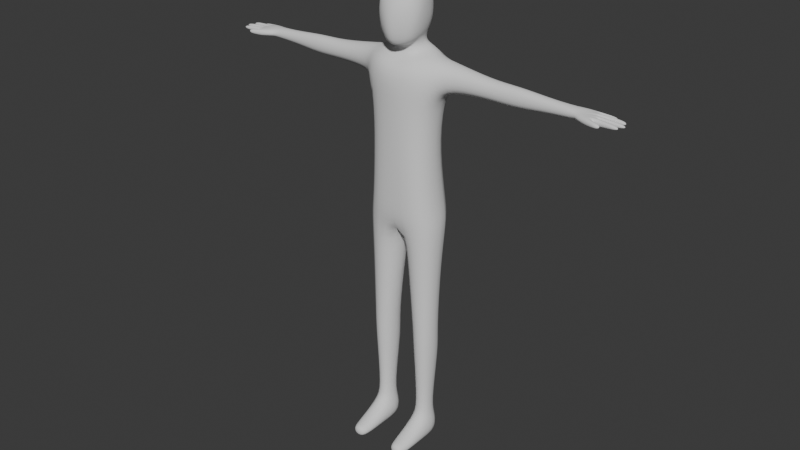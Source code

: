 # Source: human.blend  (saved by Blender 4.3.32; exported with 4.5.12 LTS)
import bpy
from mathutils import Matrix  # noqa: F401  (used for matrix-valued properties, if any)

bpy.ops.wm.read_factory_settings(use_empty=True)
scene = bpy.context.scene
scene.name = 'Scene'

# ---- collections
col_collection = bpy.data.collections.new('Collection'); scene.collection.children.link(col_collection)

# ---- world
world_world = bpy.data.worlds.new('World'); scene.world = world_world
world_world.use_nodes = True; world_world.node_tree.nodes.clear()
_N = world_world.node_tree.nodes; _L = world_world.node_tree.links
n0 = _N.new('ShaderNodeOutputWorld'); n0.name = 'World Output'; n0.location = (300, 300)
n1 = _N.new('ShaderNodeBackground'); n1.name = 'Background'; n1.location = (10, 300)
n1.inputs[0].default_value = (0.05088, 0.05088, 0.05088, 1.0)
_L.new(n1.outputs[0], n0.inputs[0])
n0.is_active_output = True
world_world.color = (0.05088, 0.05088, 0.05088)
world_world.sun_shadow_jitter_overblur = 0.0

# ---- meshes
me_cube = bpy.data.meshes.new('Cube')
me_cube.from_pydata([(0.3095, -0.3428, -1.946), (0.0, -0.6937, 4.701), (0.3095, 0.3484, -1.946), (0.0, 0.6484, 4.901), (0.99, 0.676, 1.0), (0.99, -0.4793, 1.0), (0.0, 0.676, 1.0), (0.0, -0.4793, 1.0), (0.8855, 0.3484, -1.946), (1.0, 0.551, 4.971), (0.8855, -0.3428, -1.946), (1.0, -0.111, 4.971), (0.3085, 0.4396, -2.396), (0.3085, -0.344, -2.396), (0.8865, 0.4396, -2.396), (0.8865, -0.344, -2.396), (0.33, 0.324, -4.4), (0.33, -0.3408, -4.399), (0.87, 0.324, -4.4), (0.87, -0.3408, -4.399), (0.3, 0.36, -5.0), (0.3, -0.3432, -5.001), (0.9, 0.36, -5.0), (0.9, -0.3432, -5.001), (0.3705, -0.9976, -4.7), (0.8295, -0.9976, -4.7), (0.345, -0.9988, -5.001), (0.855, -0.9988, -5.001), (0.465, -1.208, -4.699), (0.735, -1.208, -4.699), (0.45, -1.209, -5.0), (0.75, -1.209, -5.0), (0.0, -0.6277, 3.946), (1.0, -0.111, 4.271), (0.0, 0.6773, 3.946), (1.0, 0.551, 4.271), (0.8134, -0.4765, 2.756), (0.0, 0.6189, 2.756), (0.8134, 0.4819, 2.756), (0.0, -0.5739, 2.753), (0.7391, 0.6484, 5.101), (0.7391, -0.4937, 5.001), (0.8539, -0.4477, 3.946), (0.8539, 0.5873, 3.946), (2.751, 0.415, 4.799), (2.751, 0.02505, 4.799), (2.751, 0.02505, 4.287), (2.751, 0.415, 4.287), (0.0, -0.14, 5.001), (0.0, 0.44, 5.191), (0.3509, -0.14, 5.001), (0.3509, 0.44, 5.191), (0.0, -0.2089, 5.276), (0.0, 0.4931, 5.366), (0.3422, -0.1189, 5.366), (0.2849, 0.4031, 5.366), (0.0, -0.1189, 6.716), (0.0, 0.3131, 6.716), (0.3422, -0.1189, 6.626), (0.3143, 0.3131, 6.626), (0.4109, 0.3154, 5.623), (0.4746, -0.09057, 5.476), (0.4467, 0.3131, 6.446), (0.5646, -0.1189, 6.446), (0.0, 0.6092, 5.708), (0.1661, 0.5849, 5.702), (0.0, 0.6069, 6.446), (0.1343, 0.59, 6.446), (0.2985, 0.478, 5.672), (0.2966, 0.5009, 6.446), (0.1622, -0.5165, 5.186), (0.0, -0.6234, 5.186), (0.3422, -0.4355, 6.446), (0.0, -0.5424, 6.446), (0.4145, -0.3464, 6.446), (0.3846, -0.4004, 5.366), (0.4797, 0.3557, 5.906), (0.5697, -0.2023, 5.906), (0.15, 0.6349, 5.906), (0.0, 0.6511, 5.906), (0.2946, 0.5524, 5.906), (0.2361, -0.6322, 5.906), (0.0, -0.7026, 5.906), (0.4887, -0.4482, 5.906), (4.933, -0.04926, 4.568), (4.868, -0.1476, 4.568), (4.868, -0.1476, 4.476), (4.933, -0.04926, 4.476), (4.177, 0.07684, 4.42), (4.177, 0.07684, 4.657), (4.654, 0.4046, 4.624), (4.654, 0.4046, 4.42), (4.284, 0.02579, 4.427), (4.368, -0.004697, 4.433), (4.504, -0.04513, 4.439), (4.578, 0.2934, 4.617), (4.658, 0.1899, 4.611), (4.582, 0.0743, 4.605), (4.504, -0.04513, 4.605), (4.368, -0.004697, 4.622), (4.284, 0.02579, 4.635), (4.582, 0.0743, 4.439), (4.658, 0.1899, 4.433), (4.578, 0.2934, 4.427), (5.244, 0.3551, 4.481), (5.226, 0.4631, 4.478), (5.226, 0.4631, 4.566), (5.244, 0.3551, 4.563), (5.321, 0.2932, 4.562), (5.32, 0.1876, 4.559), (5.32, 0.1876, 4.485), (5.321, 0.2932, 4.482), (5.248, 0.124, 4.558), (5.23, 0.02303, 4.555), (5.23, 0.02303, 4.489), (5.248, 0.124, 4.486), (4.035, 0.09323, 4.687), (4.03, 0.3969, 4.399), (4.035, 0.09323, 4.399), (4.03, 0.3969, 4.687), (4.964, 0.57, 4.557), (4.994, 0.4847, 4.555), (4.994, 0.4847, 4.49), (4.964, 0.57, 4.487), (4.934, 0.3338, 4.6), (4.919, 0.4312, 4.605), (4.919, 0.4312, 4.439), (4.934, 0.3338, 4.444), (4.879, 0.1933, 4.449), (4.879, 0.1933, 4.596), (4.881, 0.2898, 4.601), (4.881, 0.2898, 4.443), (4.935, 0.05066, 4.589), (4.969, 0.1482, 4.594), (4.969, 0.1482, 4.45), (4.935, 0.05066, 4.455), (4.66, -0.09448, 4.45), (4.738, 0.02501, 4.594), (4.66, -0.09448, 4.594), (4.738, 0.02501, 4.45), (4.711, 0.436, 4.598), (4.683, 0.5085, 4.601), (4.683, 0.5085, 4.444), (4.711, 0.436, 4.446), (3.505, 0.07949, 4.712), (3.501, 0.4064, 4.374), (3.505, 0.07949, 4.374), (3.501, 0.4064, 4.712), (2.12, 0.4373, 4.329), (2.12, 0.002673, 4.329), (2.12, 0.002673, 4.785), (2.12, 0.4373, 4.785), (0.429, -0.2171, -4.109), (0.771, -0.2171, -4.109), (0.429, 0.2066, -4.109), (0.771, 0.2066, -4.109), (0.905, -0.5095, 1.376), (0.0, 0.7254, 1.376), (0.905, 0.7254, 1.376), (0.0, -0.5095, 1.376), (0.1308, 0.471, -0.03067), (0.1308, -0.4036, -0.03067), (0.9302, -0.4036, -0.03067), (0.9302, 0.471, -0.03067)], [], [(160, 6, 4, 163), (162, 10, 8, 163), (42, 41, 1, 32), (40, 3, 49, 51), (162, 5, 7, 161), (8, 10, 15, 14), (156, 5, 4, 158), (34, 3, 40, 43), (153, 152, 17, 19), (2, 8, 14, 12), (10, 0, 13, 15), (0, 2, 12, 13), (21, 23, 27, 26), (152, 154, 16, 17), (155, 153, 19, 18), (154, 155, 18, 16), (20, 22, 23, 21), (17, 16, 20, 21), (18, 19, 23, 22), (16, 18, 22, 20), (27, 25, 29, 31), (19, 17, 24, 25), (23, 19, 25, 27), (17, 21, 26, 24), (29, 28, 30, 31), (26, 27, 31, 30), (24, 26, 30, 28), (25, 24, 28, 29), (37, 34, 43, 38), (149, 148, 47, 46), (36, 42, 32, 39), (156, 36, 39, 159), (157, 37, 38, 158), (42, 36, 38, 43), (11, 9, 40, 41), (33, 11, 41, 42), (9, 35, 43, 40), (35, 33, 42, 43), (138, 136, 86, 85), (150, 149, 46, 45), (148, 151, 44, 47), (151, 150, 45, 44), (51, 49, 53, 55), (1, 41, 50, 48), (41, 40, 51, 50), (59, 58, 63, 62), (50, 51, 55, 54), (48, 50, 54, 52), (59, 57, 56, 58), (77, 63, 74, 83), (59, 62, 69, 67), (77, 76, 62, 63), (55, 53, 64, 65), (54, 55, 60, 61), (54, 61, 75, 70), (78, 79, 66, 67), (78, 67, 69, 80), (57, 59, 67, 66), (60, 55, 65, 68), (76, 60, 68, 80), (82, 81, 72, 73), (81, 70, 75, 83), (52, 54, 70, 71), (63, 58, 72, 74), (58, 56, 73, 72), (72, 81, 83, 74), (71, 70, 81, 82), (62, 76, 80, 69), (65, 78, 80, 68), (65, 64, 79, 78), (61, 60, 76, 77), (61, 77, 83, 75), (84, 85, 86, 87), (139, 137, 84, 87), (137, 138, 85, 84), (136, 139, 87, 86), (118, 117, 91, 88), (119, 116, 89, 90), (141, 140, 121, 120), (116, 118, 88, 89), (88, 91, 103, 92), (92, 103, 102, 93), (93, 102, 101, 94), (90, 89, 100, 95), (95, 100, 99, 96), (96, 99, 98, 97), (125, 124, 107, 106), (129, 128, 110, 109), (133, 132, 113, 112), (89, 88, 92, 100), (100, 92, 93, 99), (99, 93, 94, 98), (105, 106, 107, 104), (127, 126, 105, 104), (126, 125, 106, 105), (124, 127, 104, 107), (111, 108, 109, 110), (130, 129, 109, 108), (128, 131, 111, 110), (131, 130, 108, 111), (115, 112, 113, 114), (135, 134, 115, 114), (134, 133, 112, 115), (132, 135, 114, 113), (144, 146, 118, 116), (145, 147, 119, 117), (147, 144, 116, 119), (146, 145, 117, 118), (123, 120, 121, 122), (143, 142, 123, 122), (140, 143, 122, 121), (142, 141, 120, 123), (95, 103, 127, 124), (91, 90, 125, 126), (103, 91, 126, 127), (90, 95, 124, 125), (103, 95, 130, 131), (102, 103, 131, 128), (95, 96, 129, 130), (96, 102, 128, 129), (97, 101, 135, 132), (102, 96, 133, 134), (101, 102, 134, 135), (96, 97, 132, 133), (94, 101, 139, 136), (97, 98, 138, 137), (101, 97, 137, 139), (98, 94, 136, 138), (117, 119, 141, 142), (90, 91, 143, 140), (91, 117, 142, 143), (119, 90, 140, 141), (46, 47, 145, 146), (44, 45, 144, 147), (47, 44, 147, 145), (45, 46, 146, 144), (9, 11, 150, 151), (35, 9, 151, 148), (11, 33, 149, 150), (33, 35, 148, 149), (12, 14, 155, 154), (14, 15, 153, 155), (13, 12, 154, 152), (15, 13, 152, 153), (160, 161, 7, 6), (6, 157, 158, 4), (5, 156, 159, 7), (36, 156, 158, 38), (2, 0, 161, 160), (10, 162, 161, 0), (5, 162, 163, 4), (2, 160, 163, 8)])
me_cube.polygons.foreach_set('use_smooth', [True] * 152)
_uv = me_cube.uv_layers.new(name='UVMap')
_uv.uv.foreach_set('vector', [0.4637, 0.25, 0.5, 0.25, 0.5, 0.375, 0.4637, 0.375, 0.4637, 0.875, 0.375, 0.875, 0.25, 0.5, 0.383, 0.4557, 0.6, 0.875, 0.625, 0.875, 0.625, 1.0, 0.6, 1.0, 0.625, 0.375, 0.625, 0.25, 0.625, 0.25, 0.625, 0.375, 0.4637, 0.875, 0.5, 0.875, 0.5, 1.0, 0.4637, 1.0, 0.25, 0.5, 0.375, 0.875, 0.375, 0.875, 0.25, 0.5, 0.5315, 0.875, 0.5, 0.875, 0.4375, 0.4375, 0.4847, 0.4218, 0.6, 0.25, 0.625, 0.25, 0.625, 0.375, 0.6, 0.375, 0.375, 0.875, 0.375, 1.0, 0.375, 1.0, 0.375, 0.875, 0.375, 0.25, 0.375, 0.375, 0.375, 0.375, 0.375, 0.25, 0.375, 0.875, 0.375, 1.0, 0.375, 1.0, 0.375, 0.875, 0.0, 0.0, 0.0, 0.0, 0.0, 0.0, 0.0, 0.0, 0.125, 0.75, 0.25, 0.75, 0.25, 0.75, 0.125, 0.75, 0.0, 0.0, 0.0, 0.0, 0.0, 0.0, 0.0, 0.0, 0.25, 0.5, 0.375, 0.875, 0.375, 0.875, 0.25, 0.5, 0.375, 0.25, 0.375, 0.375, 0.375, 0.375, 0.375, 0.25, 0.125, 0.5, 0.25, 0.5, 0.25, 0.75, 0.125, 0.75, 0.0, 0.0, 0.0, 0.0, 0.0, 0.0, 0.0, 0.0, 0.25, 0.5, 0.375, 0.875, 0.375, 0.875, 0.25, 0.5, 0.375, 0.25, 0.375, 0.375, 0.375, 0.375, 0.375, 0.25, 0.375, 0.875, 0.375, 0.875, 0.375, 0.875, 0.375, 0.875, 0.375, 0.875, 0.375, 1.0, 0.375, 1.0, 0.375, 0.875, 0.375, 0.875, 0.375, 0.875, 0.375, 0.875, 0.375, 0.875, 0.0, 0.0, 0.0, 0.0, 0.0, 0.0, 0.0, 0.0, 0.375, 0.875, 0.375, 1.0, 0.375, 1.0, 0.375, 0.875, 0.125, 0.75, 0.25, 0.75, 0.25, 0.75, 0.125, 0.75, 0.0, 0.0, 0.0, 0.0, 0.0, 0.0, 0.0, 0.0, 0.375, 0.875, 0.375, 1.0, 0.375, 1.0, 0.375, 0.875, 0.55, 0.25, 0.6, 0.25, 0.6, 0.375, 0.55, 0.375, 0.6023, 0.8193, 0.5937, 0.4415, 0.5937, 0.4415, 0.6023, 0.8193, 0.55, 0.875, 0.6, 0.875, 0.6, 1.0, 0.55, 1.0, 0.5315, 0.875, 0.55, 0.875, 0.55, 1.0, 0.5315, 1.0, 0.5315, 0.25, 0.55, 0.25, 0.55, 0.375, 0.5315, 0.375, 0.6, 0.875, 0.55, 0.875, 0.5125, 0.4125, 0.5875, 0.3875, 0.6213, 0.8186, 0.6202, 0.4331, 0.625, 0.375, 0.625, 0.875, 0.6023, 0.8193, 0.6213, 0.8186, 0.625, 0.875, 0.6, 0.875, 0.6202, 0.4331, 0.5937, 0.4415, 0.5875, 0.3875, 0.625, 0.375, 0.5937, 0.4415, 0.6023, 0.8193, 0.6, 0.875, 0.5875, 0.3875, 0.6213, 0.8186, 0.6023, 0.8193, 0.6023, 0.8193, 0.6213, 0.8186, 0.6213, 0.8186, 0.6023, 0.8193, 0.6023, 0.8193, 0.6213, 0.8186, 0.5937, 0.4415, 0.6202, 0.4331, 0.6202, 0.4331, 0.5937, 0.4415, 0.6202, 0.4331, 0.6213, 0.8186, 0.6213, 0.8186, 0.6202, 0.4331, 0.625, 0.375, 0.625, 0.25, 0.625, 0.25, 0.625, 0.375, 0.625, 1.0, 0.625, 0.875, 0.625, 0.875, 0.625, 1.0, 0.625, 0.875, 0.625, 0.375, 0.625, 0.375, 0.625, 0.875, 0.75, 0.5, 0.75, 0.75, 0.75, 0.75, 0.75, 0.5, 0.625, 0.875, 0.625, 0.375, 0.625, 0.375, 0.625, 0.875, 0.625, 1.0, 0.625, 0.875, 0.625, 0.875, 0.625, 1.0, 0.75, 0.5, 0.875, 0.5, 0.875, 0.75, 0.75, 0.75, 0.625, 0.875, 0.625, 0.875, 0.625, 0.875, 0.625, 0.875, 0.75, 0.5, 0.75, 0.5, 0.75, 0.5, 0.75, 0.5, 0.625, 0.875, 0.625, 0.375, 0.625, 0.375, 0.625, 0.875, 0.625, 0.375, 0.625, 0.25, 0.625, 0.25, 0.625, 0.375, 0.625, 0.875, 0.625, 0.375, 0.625, 0.375, 0.625, 0.875, 0.625, 0.875, 0.625, 0.875, 0.625, 0.875, 0.625, 0.875, 0.625, 0.375, 0.625, 0.25, 0.625, 0.25, 0.625, 0.375, 0.625, 0.375, 0.625, 0.375, 0.625, 0.375, 0.625, 0.375, 0.875, 0.5, 0.75, 0.5, 0.75, 0.5, 0.875, 0.5, 0.625, 0.375, 0.625, 0.375, 0.625, 0.375, 0.625, 0.375, 0.625, 0.375, 0.625, 0.375, 0.625, 0.375, 0.625, 0.375, 0.625, 1.0, 0.625, 0.875, 0.625, 0.875, 0.625, 1.0, 0.625, 0.875, 0.625, 0.875, 0.625, 0.875, 0.625, 0.875, 0.625, 1.0, 0.625, 0.875, 0.625, 0.875, 0.625, 1.0, 0.75, 0.75, 0.75, 0.75, 0.75, 0.75, 0.75, 0.75, 0.75, 0.75, 0.875, 0.75, 0.875, 0.75, 0.75, 0.75, 0.625, 0.875, 0.625, 0.875, 0.625, 0.875, 0.625, 0.875, 0.625, 1.0, 0.625, 0.875, 0.625, 0.875, 0.625, 1.0, 0.625, 0.375, 0.625, 0.375, 0.625, 0.375, 0.625, 0.375, 0.625, 0.375, 0.625, 0.375, 0.625, 0.375, 0.625, 0.375, 0.625, 0.375, 0.625, 0.25, 0.625, 0.25, 0.625, 0.375, 0.625, 0.875, 0.625, 0.375, 0.625, 0.375, 0.625, 0.875, 0.625, 0.875, 0.625, 0.875, 0.625, 0.875, 0.625, 0.875, 0.6202, 0.4331, 0.6213, 0.8186, 0.6023, 0.8193, 0.5937, 0.4415, 0.5937, 0.4415, 0.6202, 0.4331, 0.6202, 0.4331, 0.5937, 0.4415, 0.6202, 0.4331, 0.6213, 0.8186, 0.6213, 0.8186, 0.6202, 0.4331, 0.6023, 0.8193, 0.5937, 0.4415, 0.5937, 0.4415, 0.6023, 0.8193, 0.6023, 0.8193, 0.5937, 0.4415, 0.5937, 0.4415, 0.6023, 0.8193, 0.6202, 0.4331, 0.6212, 0.8186, 0.6213, 0.8186, 0.6202, 0.4331, 0.6202, 0.4331, 0.6202, 0.4331, 0.6202, 0.4331, 0.6202, 0.4331, 0.6212, 0.8186, 0.6023, 0.8193, 0.6023, 0.8193, 0.6213, 0.8186, 0.6023, 0.8193, 0.5937, 0.4415, 0.5937, 0.4415, 0.6023, 0.8193, 0.6023, 0.8193, 0.5937, 0.4415, 0.5937, 0.4415, 0.6023, 0.8193, 0.6023, 0.8193, 0.5937, 0.4415, 0.5937, 0.4415, 0.6023, 0.8193, 0.6202, 0.4331, 0.6213, 0.8186, 0.6213, 0.8186, 0.6202, 0.4331, 0.6202, 0.4331, 0.6213, 0.8186, 0.6213, 0.8186, 0.6202, 0.4331, 0.6202, 0.4331, 0.6213, 0.8186, 0.6213, 0.8186, 0.6202, 0.4331, 0.6202, 0.4331, 0.6202, 0.4331, 0.6202, 0.4331, 0.6202, 0.4331, 0.6202, 0.4331, 0.5937, 0.4415, 0.5937, 0.4415, 0.6202, 0.4331, 0.6202, 0.4331, 0.6202, 0.4331, 0.6202, 0.4331, 0.6202, 0.4331, 0.6213, 0.8186, 0.6023, 0.8193, 0.6023, 0.8193, 0.6213, 0.8186, 0.6213, 0.8186, 0.6023, 0.8193, 0.6023, 0.8193, 0.6213, 0.8186, 0.6213, 0.8186, 0.6023, 0.8193, 0.6023, 0.8193, 0.6213, 0.8186, 0.5937, 0.4415, 0.6202, 0.4331, 0.6202, 0.4331, 0.5937, 0.4415, 0.5937, 0.4415, 0.5937, 0.4415, 0.5937, 0.4415, 0.5937, 0.4415, 0.5937, 0.4415, 0.6202, 0.4331, 0.6202, 0.4331, 0.5937, 0.4415, 0.6202, 0.4331, 0.5937, 0.4415, 0.5937, 0.4415, 0.6202, 0.4331, 0.5937, 0.4415, 0.6202, 0.4331, 0.6202, 0.4331, 0.5937, 0.4415, 0.6202, 0.4331, 0.6202, 0.4331, 0.6202, 0.4331, 0.6202, 0.4331, 0.5937, 0.4415, 0.5937, 0.4415, 0.5937, 0.4415, 0.5937, 0.4415, 0.5937, 0.4415, 0.6202, 0.4331, 0.6202, 0.4331, 0.5937, 0.4415, 0.5937, 0.4415, 0.6202, 0.4331, 0.6202, 0.4331, 0.5937, 0.4415, 0.5937, 0.4415, 0.5937, 0.4415, 0.5937, 0.4415, 0.5937, 0.4415, 0.5937, 0.4415, 0.6202, 0.4331, 0.6202, 0.4331, 0.5937, 0.4415, 0.6202, 0.4331, 0.5937, 0.4415, 0.5937, 0.4415, 0.6202, 0.4331, 0.6213, 0.8186, 0.6023, 0.8193, 0.6023, 0.8193, 0.6212, 0.8186, 0.5937, 0.4415, 0.6202, 0.4331, 0.6202, 0.4331, 0.5937, 0.4415, 0.6202, 0.4331, 0.6213, 0.8186, 0.6212, 0.8186, 0.6202, 0.4331, 0.6023, 0.8193, 0.5937, 0.4415, 0.5937, 0.4415, 0.6023, 0.8193, 0.5937, 0.4415, 0.6202, 0.4331, 0.6202, 0.4331, 0.5937, 0.4415, 0.5937, 0.4415, 0.5937, 0.4415, 0.5937, 0.4415, 0.5937, 0.4415, 0.6202, 0.4331, 0.5937, 0.4415, 0.5937, 0.4415, 0.6202, 0.4331, 0.5937, 0.4415, 0.6202, 0.4331, 0.6202, 0.4331, 0.5937, 0.4415, 0.6202, 0.4331, 0.5937, 0.4415, 0.5937, 0.4415, 0.6202, 0.4331, 0.5937, 0.4415, 0.6202, 0.4331, 0.6202, 0.4331, 0.5937, 0.4415, 0.5937, 0.4415, 0.5937, 0.4415, 0.5937, 0.4415, 0.5937, 0.4415, 0.6202, 0.4331, 0.6202, 0.4331, 0.6202, 0.4331, 0.6202, 0.4331, 0.5937, 0.4415, 0.6202, 0.4331, 0.6202, 0.4331, 0.5937, 0.4415, 0.5937, 0.4415, 0.5937, 0.4415, 0.5937, 0.4415, 0.5937, 0.4415, 0.6202, 0.4331, 0.6202, 0.4331, 0.6202, 0.4331, 0.6202, 0.4331, 0.6202, 0.4331, 0.5937, 0.4415, 0.5937, 0.4415, 0.6202, 0.4331, 0.6202, 0.4331, 0.5937, 0.4415, 0.5937, 0.4415, 0.6202, 0.4331, 0.5937, 0.4415, 0.6202, 0.4331, 0.6202, 0.4331, 0.5937, 0.4415, 0.5937, 0.4415, 0.5937, 0.4415, 0.5937, 0.4415, 0.5937, 0.4415, 0.6202, 0.4331, 0.6202, 0.4331, 0.6202, 0.4331, 0.6202, 0.4331, 0.6023, 0.8193, 0.5937, 0.4415, 0.5937, 0.4415, 0.6023, 0.8193, 0.6202, 0.4331, 0.6213, 0.8186, 0.6213, 0.8186, 0.6202, 0.4331, 0.5937, 0.4415, 0.6202, 0.4331, 0.6202, 0.4331, 0.5937, 0.4415, 0.6213, 0.8186, 0.6023, 0.8193, 0.6023, 0.8193, 0.6213, 0.8186, 0.5937, 0.4415, 0.6202, 0.4331, 0.6202, 0.4331, 0.5937, 0.4415, 0.6202, 0.4331, 0.5937, 0.4415, 0.5937, 0.4415, 0.6202, 0.4331, 0.5937, 0.4415, 0.5937, 0.4415, 0.5937, 0.4415, 0.5937, 0.4415, 0.6202, 0.4331, 0.6202, 0.4331, 0.6202, 0.4331, 0.6202, 0.4331, 0.6023, 0.8193, 0.5937, 0.4415, 0.5937, 0.4415, 0.6023, 0.8193, 0.6202, 0.4331, 0.6213, 0.8186, 0.6213, 0.8186, 0.6202, 0.4331, 0.5937, 0.4415, 0.6202, 0.4331, 0.6202, 0.4331, 0.5937, 0.4415, 0.6213, 0.8186, 0.6023, 0.8193, 0.6023, 0.8193, 0.6213, 0.8186, 0.6202, 0.4331, 0.6213, 0.8186, 0.6213, 0.8186, 0.6202, 0.4331, 0.5937, 0.4415, 0.6202, 0.4331, 0.6202, 0.4331, 0.5937, 0.4415, 0.6213, 0.8186, 0.6023, 0.8193, 0.6023, 0.8193, 0.6213, 0.8186, 0.6023, 0.8193, 0.5937, 0.4415, 0.5937, 0.4415, 0.6023, 0.8193, 0.375, 0.25, 0.375, 0.375, 0.375, 0.375, 0.375, 0.25, 0.25, 0.5, 0.375, 0.875, 0.375, 0.875, 0.25, 0.5, 0.0, 0.0, 0.0, 0.0, 0.0, 0.0, 0.0, 0.0, 0.375, 0.875, 0.375, 1.0, 0.375, 1.0, 0.375, 0.875, 0.4637, 0.25, 0.4637, 1.0, 0.5, 1.0, 0.5, 0.25, 0.5, 0.25, 0.5315, 0.25, 0.5315, 0.375, 0.5, 0.375, 0.5, 0.875, 0.5315, 0.875, 0.5315, 1.0, 0.5, 1.0, 0.55, 0.875, 0.5315, 0.875, 0.4847, 0.4218, 0.5125, 0.4125, 0.375, 0.25, 0.375, 1.0, 0.4637, 1.0, 0.4637, 0.25, 0.375, 0.875, 0.4637, 0.875, 0.4637, 1.0, 0.375, 1.0, 0.5, 0.875, 0.4637, 0.875, 0.383, 0.4557, 0.4375, 0.4375, 0.375, 0.25, 0.4637, 0.25, 0.4637, 0.375, 0.375, 0.375])
me_cube.update()

# ---- objects
ob_cube = bpy.data.objects.new('Cube', me_cube)
ob_hand = bpy.data.objects.new('Hand', None)
ob_front = bpy.data.objects.new('Front', None)
ob_side = bpy.data.objects.new('Side', None)
ob_empty = bpy.data.objects.new('Empty', None)
ob_empty_001 = bpy.data.objects.new('Empty.001', None)

# ---- transforms, parenting, visibility, modifiers, constraints
ob_cube.location = (0.0, 0.0, 5.0)
_vg = ob_cube.vertex_groups.new(name='Bone')
for _i, _w in zip([3, 4, 5, 6, 7, 32, 34, 36, 37, 38, 39, 42, 43, 156, 157, 158, 159, 160, 161, 162, 163], [6.809e-05, 0.0512, 0.0609, 0.07222, 0.2416, 0.09591, 0.1278, 0.9094, 0.9445, 0.9051, 0.9497, 0.09313, 0.09848, 0.8657, 0.9004, 0.873, 0.8301, 0.03611, 0.1208, 0.03045, 0.0256]): _vg.add([_i], _w, 'REPLACE')
_vg = ob_cube.vertex_groups.new(name='Bone.001')
for _i, _w in zip([1, 3, 32, 33, 34, 36, 37, 38, 39, 40, 41, 42, 43, 48, 49, 50, 51, 52, 53, 54, 55, 60, 61, 64, 65, 68, 70, 71, 75, 78, 79, 80], [0.7918, 0.6936, 0.8415, 0.05078, 0.6891, 0.05398, 0.02517, 0.0218, 0.02495, 0.1086, 0.2052, 0.6531, 0.2482, 0.4852, 0.6609, 0.6442, 0.5745, 0.2513, 0.2876, 0.1719, 0.1996, 0.07037, 0.05919, 0.1188, 0.08742, 0.06355, 0.07981, 0.07331, 0.05415, 0.03023, 0.04666, 0.01397]): _vg.add([_i], _w, 'REPLACE')
_vg = ob_cube.vertex_groups.new(name='Bone.002')
for _i, _w in zip([1, 48, 50, 52, 54, 70, 71], [0.06647, 0.3443, 0.03173, 0.1644, 0.01097, 0.03421, 0.03034]): _vg.add([_i], _w, 'REPLACE')
_vg = ob_cube.vertex_groups.new(name='Bone.003')
for _i, _w in zip([1, 3, 41, 48, 49, 50, 51, 52, 53, 54, 55, 56, 57, 58, 59, 60, 61, 62, 63, 64, 65, 66, 67, 68, 69, 70, 71, 72, 73, 74, 75, 76, 77, 78, 79, 80, 81, 82, 83], [0.03136, 0.09933, 0.01399, 0.1465, 0.2503, 0.1852, 0.2061, 0.5684, 0.6667, 0.7667, 0.7378, 0.9989, 0.9959, 0.9974, 0.9949, 0.9079, 0.9191, 0.9911, 0.9939, 0.8608, 0.8924, 0.9826, 0.9843, 0.9201, 0.9838, 0.8705, 0.8799, 0.9935, 0.9922, 0.9921, 0.9196, 0.9696, 0.9784, 0.9513, 0.9424, 0.9603, 0.9731, 0.97, 0.9771]): _vg.add([_i], _w, 'REPLACE')
_vg = ob_cube.vertex_groups.new(name='Bone.004.L')
_vg = ob_cube.vertex_groups.new(name='Bone.005.L')
for _i, _w in zip([0, 1, 2, 3, 4, 5, 6, 7, 8, 9, 10, 11, 12, 14, 32, 33, 34, 35, 36, 37, 38, 39, 40, 41, 42, 43, 48, 49, 50, 51, 156, 157, 158, 159, 160, 161, 162, 163], [0.8754, 0.0, 0.8701, 0.0, 0.002925, 0.0009075, 0.001826, 9.186e-05, 0.9457, 0.0, 0.9541, 0.0, 0.00829, 0.009663, 0.0, 0.0, 0.0, 0.0, 0.0, 0.0, 0.0, 0.0, 0.0, 0.0, 0.0, 0.0, 0.0, 0.0, 0.0, 0.0, 3.42e-05, 8.88e-06, 1.526e-05, 2.789e-06, 0.436, 0.4377, 0.4775, 0.4743]): _vg.add([_i], _w, 'REPLACE')
_vg = ob_cube.vertex_groups.new(name='Bone.006.L')
for _i, _w in zip([8, 10, 12, 13, 14, 15, 16, 17, 18, 19, 20, 21, 22, 23, 24, 152, 153, 154, 155, 162, 163], [0.0167, 0.004577, 0.9709, 0.9773, 0.9702, 0.9763, 0.9465, 0.7434, 0.9206, 0.2525, 0.5094, 0.06311, 0.5058, 0.009383, 0.0171, 0.9928, 0.9821, 0.9979, 0.999, 0.002289, 0.008351]): _vg.add([_i], _w, 'REPLACE')
_vg = ob_cube.vertex_groups.new(name='Bone.007.L')
for _i, _w in zip([16, 17, 18, 19, 20, 21, 22, 23, 24, 25, 26, 27, 28, 29, 30, 31, 152, 153, 154, 155], [0.04595, 0.3983, 0.03564, 0.1297, 0.082, 0.7514, 0.1528, 0.7285, 0.7265, 0.7263, 0.6909, 0.7179, 0.726, 0.7228, 0.7166, 0.7234, 0.0, 0.0, 0.0, 0.0]): _vg.add([_i], _w, 'REPLACE')
_vg = ob_cube.vertex_groups.new(name='Bone.008.L')
for _i, _w in zip([1, 3, 9, 11, 32, 33, 34, 35, 36, 37, 38, 39, 40, 41, 42, 43, 46, 48, 49, 50, 51, 52, 53, 54, 55, 56, 58, 59, 60, 61, 62, 63, 64, 65, 66, 67, 68, 69, 70, 71, 72, 73, 74, 75, 76, 77, 78, 79, 80, 81, 82, 83, 148, 149, 150, 151, 156, 158, 159], [0.00494, 1.03e-05, 0.1969, 0.2001, 0.002891, 0.1496, 3.188e-05, 0.1579, 0.0, 0.0, 0.0009581, 0.0, 0.000312, 0.002473, 0.0005575, 0.001652, 0.003198, 0.0, 2.165e-05, 4.08e-05, 1.11e-05, 0.0, 6.256e-06, 7.44e-07, 0.0002548, 0.0, 0.0, 0.0, 0.0, 0.0, 0.0, 0.0, 0.0, 0.0, 0.0, 0.0, 0.0, 0.0, 0.0, 0.0, 0.0, 0.0, 0.0, 0.0, 0.0, 0.0, 0.0, 0.0, 0.0, 0.0, 0.0, 0.0, 0.9762, 0.9695, 0.9718, 0.9773, 0.0, 0.0, 0.0]): _vg.add([_i], _w, 'REPLACE')
_vg = ob_cube.vertex_groups.new(name='Bone.009.L')
for _i, _w in zip([9, 11, 33, 35, 41, 44, 45, 46, 47, 88, 89, 116, 117, 118, 119, 144, 145, 146, 147, 148, 149, 150, 151], [0.0, 0.0, 0.0, 0.0, 0.0, 0.01626, 0.006205, 0.005476, 0.01602, 0.1165, 0.07806, 0.9548, 0.9442, 0.9349, 0.9256, 0.9988, 0.9989, 0.9984, 0.9989, 0.0, 3.212e-05, 0.0001108, 0.0]): _vg.add([_i], _w, 'REPLACE')
_vg = ob_cube.vertex_groups.new(name='Bone.010.L')
_vg = ob_cube.vertex_groups.new(name='Bone.011.L')
for _i, _w in zip([90, 91, 140, 141, 142, 143], [0.05963, 0.04058, 0.6284, 0.9354, 0.9379, 0.6049]): _vg.add([_i], _w, 'REPLACE')
_vg = ob_cube.vertex_groups.new(name='Bone.012.L')
_vg = ob_cube.vertex_groups.new(name='Bone.013.L')
for _i, _w in zip([120, 121, 122, 123, 140, 143], [0.9896, 0.9771, 0.986, 0.9873, 0.1289, 0.2025]): _vg.add([_i], _w, 'REPLACE')
_vg = ob_cube.vertex_groups.new(name='Bone.014.L')
for _i, _w in zip([90, 91, 95, 96, 102, 103, 130, 131, 140], [0.07219, 0.05642, 0.7992, 0.06995, 0.05561, 0.8385, 0.07025, 0.06426, 0.002972]): _vg.add([_i], _w, 'REPLACE')
_vg = ob_cube.vertex_groups.new(name='Bone.015.L')
_vg = ob_cube.vertex_groups.new(name='Bone.016.L')
for _i, _w in zip([128, 129, 130, 131], [0.9637, 0.9613, 0.8371, 0.8335]): _vg.add([_i], _w, 'REPLACE')
_vg = ob_cube.vertex_groups.new(name='Bone.017.L')
for _i, _w in zip([108, 109, 110, 111, 130, 131], [0.9914, 0.9876, 0.9903, 0.9895, 0.05188, 0.05256]): _vg.add([_i], _w, 'REPLACE')
_vg = ob_cube.vertex_groups.new(name='Bone.018.L')
for _i, _w in zip([88, 89, 92, 93, 94, 98, 99, 100, 101, 116, 118, 119], [0.8379, 0.907, 0.9434, 0.8834, 0.06313, 0.06611, 0.8967, 0.9539, 0.0148, 0.04002, 0.08618, 0.03008]): _vg.add([_i], _w, 'REPLACE')
_vg = ob_cube.vertex_groups.new(name='Bone.019.L')
for _i, _w in zip([93, 94, 97, 98, 99, 101, 136, 137, 138], [0.07106, 0.8527, 0.1085, 0.8519, 0.0718, 0.07718, 0.01657, 0.02683, 0.01309]): _vg.add([_i], _w, 'REPLACE')
_vg = ob_cube.vertex_groups.new(name='Bone.020.L')
for _i, _w in zip([85, 86, 94, 97, 98, 101, 136, 137, 138, 139], [0.02536, 0.0332, 0.01331, 0.03051, 0.003189, 0.0339, 0.8909, 0.4462, 0.8926, 0.4619]): _vg.add([_i], _w, 'REPLACE')
_vg = ob_cube.vertex_groups.new(name='Bone.021.L')
for _i, _w in zip([84, 85, 86, 87, 136, 137, 138, 139], [0.9634, 0.9552, 0.9531, 0.9674, 0.0349, 0.215, 0.03245, 0.2073]): _vg.add([_i], _w, 'REPLACE')
_vg = ob_cube.vertex_groups.new(name='Bone.022.L')
for _i, _w in zip([94, 96, 97, 98, 101, 102, 137, 139], [0.02934, 0.06767, 0.6238, 0.05577, 0.6334, 0.03993, 0.2227, 0.2305]): _vg.add([_i], _w, 'REPLACE')
_vg = ob_cube.vertex_groups.new(name='Bone.023.L')
for _i, _w in zip([95, 96, 97, 101, 102, 103, 130, 131, 133, 134, 137, 139], [0.05983, 0.7988, 0.1591, 0.1594, 0.8478, 0.0484, 0.005205, 0.02499, 0.07615, 0.0879, 0.05639, 0.05813]): _vg.add([_i], _w, 'REPLACE')
_vg = ob_cube.vertex_groups.new(name='Bone.024.L')
for _i, _w in zip([132, 133, 134, 135], [0.9602, 0.7972, 0.803, 0.9579]): _vg.add([_i], _w, 'REPLACE')
_vg = ob_cube.vertex_groups.new(name='Bone.025.L')
for _i, _w in zip([112, 113, 114, 115, 133, 134], [0.9871, 0.98, 0.9834, 0.9849, 0.1203, 0.1169]): _vg.add([_i], _w, 'REPLACE')
_vg = ob_cube.vertex_groups.new(name='Bone.026.L')
for _i, _w in zip([88, 90, 91, 95, 103, 117, 119, 125, 126, 140, 141, 142, 143], [0.01504, 0.8172, 0.8679, 0.08878, 0.07465, 0.02509, 0.02278, 0.06123, 0.06894, 0.3055, 0.04046, 0.05203, 0.2088]): _vg.add([_i], _w, 'REPLACE')
_vg = ob_cube.vertex_groups.new(name='Bone.027.L')
_vg = ob_cube.vertex_groups.new(name='Bone.028.L')
for _i, _w in zip([124, 125, 126, 127], [0.959, 0.8236, 0.8268, 0.9574]): _vg.add([_i], _w, 'REPLACE')
_vg = ob_cube.vertex_groups.new(name='Bone.029.L')
for _i, _w in zip([104, 105, 106, 107, 125, 126], [0.984, 0.9826, 0.985, 0.9795, 0.1035, 0.1022]): _vg.add([_i], _w, 'REPLACE')
_vg = ob_cube.vertex_groups.new(name='Bone.004.R')
_vg = ob_cube.vertex_groups.new(name='Bone.005.R')
_vg = ob_cube.vertex_groups.new(name='Bone.006.R')
_vg = ob_cube.vertex_groups.new(name='Bone.007.R')
_vg = ob_cube.vertex_groups.new(name='Bone.008.R')
_vg = ob_cube.vertex_groups.new(name='Bone.009.R')
_vg = ob_cube.vertex_groups.new(name='Bone.010.R')
_vg = ob_cube.vertex_groups.new(name='Bone.011.R')
_vg = ob_cube.vertex_groups.new(name='Bone.012.R')
_vg = ob_cube.vertex_groups.new(name='Bone.013.R')
_vg = ob_cube.vertex_groups.new(name='Bone.014.R')
_vg = ob_cube.vertex_groups.new(name='Bone.015.R')
_vg = ob_cube.vertex_groups.new(name='Bone.016.R')
_vg = ob_cube.vertex_groups.new(name='Bone.017.R')
_vg = ob_cube.vertex_groups.new(name='Bone.018.R')
_vg = ob_cube.vertex_groups.new(name='Bone.019.R')
_vg = ob_cube.vertex_groups.new(name='Bone.020.R')
_vg = ob_cube.vertex_groups.new(name='Bone.021.R')
_vg = ob_cube.vertex_groups.new(name='Bone.022.R')
_vg = ob_cube.vertex_groups.new(name='Bone.023.R')
_vg = ob_cube.vertex_groups.new(name='Bone.024.R')
_vg = ob_cube.vertex_groups.new(name='Bone.025.R')
_vg = ob_cube.vertex_groups.new(name='Bone.026.R')
_vg = ob_cube.vertex_groups.new(name='Bone.027.R')
_vg = ob_cube.vertex_groups.new(name='Bone.028.R')
_vg = ob_cube.vertex_groups.new(name='Bone.029.R')
_vg = ob_cube.vertex_groups.new(name='Bone.004')
_vg = ob_cube.vertex_groups.new(name='Bone.007.L.001')
for _i, _w in zip([17, 19, 21, 22, 23, 24, 25, 26, 27, 28, 29, 30, 31], [0.00538, 0.004595, 0.0008578, 0.0, 0.0002913, 0.8752, 0.8207, 0.9499, 0.97, 0.9303, 0.9696, 0.9589, 0.9532]): _vg.add([_i], _w, 'REPLACE')
_vg = ob_cube.vertex_groups.new(name='Bone.007.R.001')
for _i, _w in zip([7, 16, 17, 18, 19, 20, 21, 22, 23, 24, 25, 26, 27, 28, 29, 30, 31, 70, 75, 81, 83, 152, 153, 154, 155], [0.0, 0.0, 6.251e-05, 0.0, 0.0, 0.0, 0.004486, 0.0, 0.0, 0.0001597, 5.059e-07, 2.291e-06, 0.0, 0.0001673, 0.0, 6.443e-07, 0.0, 0.0, 0.0, 0.0, 0.0, 0.0, 0.0, 0.0, 0.0]): _vg.add([_i], _w, 'REPLACE')
_m = ob_cube.modifiers.new('Mirror', 'MIRROR')
_m.use_clip = True
_m = ob_cube.modifiers.new('Subdivision', 'SUBSURF')
_m.levels = 2
_m = ob_cube.modifiers.new('Armature', 'ARMATURE')
ob_hand.location = (4.4, 0.1, 0.0)
ob_hand.rotation_euler = (0.0, -0.0, -1.571)
ob_hand.scale = (0.2, 0.2, 0.2)
ob_hand.empty_display_type = 'IMAGE'
ob_hand.empty_display_size = 5.0
ob_front.location = (0.0, 10.0, 0.0)
ob_front.rotation_euler = (1.571, -0.0, -0.0)
ob_front.scale = (2.126, 2.126, 2.126)
ob_front.empty_display_type = 'IMAGE'
ob_front.empty_display_size = 5.0
ob_side.location = (-15.0, 0.0, 0.0)
ob_side.rotation_euler = (1.571, -0.0, 1.571)
ob_side.scale = (2.138, 2.138, 2.138)
ob_side.empty_display_type = 'IMAGE'
ob_side.empty_display_size = 5.0
ob_empty.location = (0.1533, 6.0, 0.9197)
ob_empty.rotation_euler = (1.571, -0.0, -0.0)
ob_empty.scale = (3.2, 3.2, 3.2)
ob_empty.empty_display_type = 'IMAGE'
ob_empty.empty_display_size = 5.0
ob_empty_001.location = (12.0, 0.0, 5.345)
ob_empty_001.rotation_euler = (1.571, -0.0, -1.571)
ob_empty_001.scale = (27.46, 27.46, 27.46)
ob_empty_001.empty_display_type = 'IMAGE'

# ---- collection membership
col_collection.objects.link(ob_cube)
col_collection.objects.link(ob_hand)
col_collection.objects.link(ob_front)
col_collection.objects.link(ob_side)
col_collection.objects.link(ob_empty)
col_collection.objects.link(ob_empty_001)

# ---- scene / render settings (as saved in the file)
scene.frame_start = 1; scene.frame_end = 14; scene.frame_set(1)
scene.render.engine = 'BLENDER_EEVEE_NEXT'
scene.render.use_high_quality_normals = True
bpy.context.view_layer.update()

# ---- added for rendering (the .blend has no active camera and no usable light): camera, sun
cam_auto = bpy.data.cameras.new('AutoCamera')
cam_auto.lens = 50.0
cam_auto.sensor_width = 36.0
cam_auto.clip_end = 1000.0
ob_auto_camera = bpy.data.objects.new('AutoCamera', cam_auto)
scene.collection.objects.link(ob_auto_camera)
ob_auto_camera.location = (14.7535, -17.9459, 17.6605)
ob_auto_camera.rotation_euler = (1.09748, -7.21219e-08, 0.694738)
scene.camera = ob_auto_camera
light_auto_sun = bpy.data.lights.new('AutoSun', 'SUN')
light_auto_sun.energy = 3.0
light_auto_sun.angle = 0.0523599
ob_auto_sun = bpy.data.objects.new('AutoSun', light_auto_sun)
scene.collection.objects.link(ob_auto_sun)
ob_auto_sun.rotation_euler = (0.872665, 0.174533, 0.523599)
bpy.context.view_layer.update()

